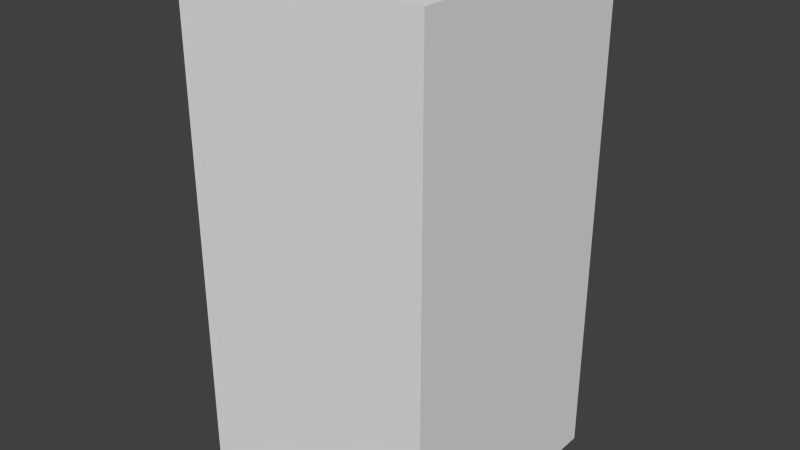 # Source: redAxesOne.blend  (saved by Blender 2.68.0; exported with 4.5.12 LTS)
import bpy
from mathutils import Matrix  # noqa: F401  (used for matrix-valued properties, if any)

bpy.ops.wm.read_factory_settings(use_empty=True)
scene = bpy.context.scene
scene.name = 'Scene'

# ---- collections
col_collection_1 = bpy.data.collections.new('Collection 1'); scene.collection.children.link(col_collection_1)

# ---- world
world_world = bpy.data.worlds.new('World'); scene.world = world_world
world_world.color = (0.05088, 0.05088, 0.05088)
world_world.use_sun_shadow = False
world_world.sun_shadow_jitter_overblur = 0.0
world_world.cycles.sampling_method = 'MANUAL'
world_world.cycles.sample_map_resolution = 256

# ---- meshes
me_redaxesone = bpy.data.meshes.new('redAxesOne')
me_redaxesone.from_pydata([(-0.5, -0.5, -1.0), (-0.5, 0.5, -1.0), (0.5, 0.5, -1.0), (0.5, -0.5, -1.0), (-0.5, -0.5, 1.0), (-0.5, 0.5, 1.0), (0.5, 0.5, 1.0), (0.5, -0.5, 1.0)], [], [(4, 5, 1, 0), (5, 6, 2, 1), (6, 7, 3, 2), (7, 4, 0, 3), (0, 1, 2, 3), (7, 6, 5, 4)])
me_redaxesone.use_remesh_preserve_volume = False
me_redaxesone.use_remesh_preserve_attributes = False
me_redaxesone.use_mirror_vertex_groups = False
me_redaxesone.update()

# ---- objects
ob_redaxesone = bpy.data.objects.new('redAxesOne', me_redaxesone)

# ---- transforms, parenting, visibility, modifiers, constraints
ob_redaxesone.location = (0.0, 0.0, 0.0)
ob_redaxesone.lineart.crease_threshold = 0.0

# ---- collection membership
col_collection_1.objects.link(ob_redaxesone)

# ---- scene / render settings (as saved in the file)
scene.frame_start = 1; scene.frame_end = 250; scene.frame_set(1)
scene.render.engine = 'BLENDER_EEVEE_NEXT'
scene.render.image_settings.color_mode = 'RGB'
scene.render.image_settings.compression = 90
scene.render.resolution_percentage = 50
scene.render.dither_intensity = 0.0
scene.cycles.use_denoising = False
scene.cycles.samples = 10
scene.cycles.sampling_pattern = 'TABULATED_SOBOL'
scene.cycles.light_sampling_threshold = 0.0
scene.cycles.use_adaptive_sampling = False
scene.cycles.use_light_tree = False
scene.cycles.blur_glossy = 0.0
scene.cycles.volume_bounces = 1
scene.cycles.pixel_filter_type = 'GAUSSIAN'
scene.cycles.sample_clamp_indirect = 0.0
scene.view_settings.view_transform = 'Standard'
bpy.context.view_layer.update()

# ---- added for rendering (the .blend has no active camera and no usable light): camera, sun
cam_auto = bpy.data.cameras.new('AutoCamera')
cam_auto.lens = 50.0
cam_auto.sensor_width = 36.0
cam_auto.clip_end = 1000.0
ob_auto_camera = bpy.data.objects.new('AutoCamera', cam_auto)
scene.collection.objects.link(ob_auto_camera)
ob_auto_camera.location = (2.26633, -2.71959, 1.81306)
ob_auto_camera.rotation_euler = (1.09748, -7.21219e-08, 0.694738)
scene.camera = ob_auto_camera
light_auto_sun = bpy.data.lights.new('AutoSun', 'SUN')
light_auto_sun.energy = 3.0
light_auto_sun.angle = 0.0523599
ob_auto_sun = bpy.data.objects.new('AutoSun', light_auto_sun)
scene.collection.objects.link(ob_auto_sun)
ob_auto_sun.rotation_euler = (0.872665, 0.174533, 0.523599)
bpy.context.view_layer.update()
